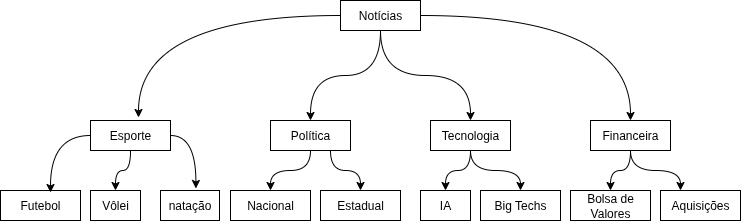

The diagram above was exported from draw.io. Its source (the exported page's mxGraphModel, read from the mxfile embedded in the PNG):
<mxGraphModel dx="1426" dy="945" grid="1" gridSize="10" guides="1" tooltips="1" connect="1" arrows="1" fold="1" page="1" pageScale="1" pageWidth="827" pageHeight="1169" math="0" shadow="0">
  <root>
    <mxCell id="0" />
    <mxCell id="1" parent="0" />
    <mxCell id="iIbPVUq56RB0w70N2ItV-19" style="edgeStyle=orthogonalEdgeStyle;rounded=0;orthogonalLoop=1;jettySize=auto;html=1;entryX=0.5;entryY=0;entryDx=0;entryDy=0;curved=1;" parent="1" source="iIbPVUq56RB0w70N2ItV-3" target="iIbPVUq56RB0w70N2ItV-8" edge="1">
      <mxGeometry relative="1" as="geometry" />
    </mxCell>
    <mxCell id="iIbPVUq56RB0w70N2ItV-20" style="edgeStyle=orthogonalEdgeStyle;rounded=0;orthogonalLoop=1;jettySize=auto;html=1;entryX=0.5;entryY=0;entryDx=0;entryDy=0;curved=1;exitX=0.5;exitY=1;exitDx=0;exitDy=0;" parent="1" source="iIbPVUq56RB0w70N2ItV-3" target="iIbPVUq56RB0w70N2ItV-12" edge="1">
      <mxGeometry relative="1" as="geometry" />
    </mxCell>
    <mxCell id="iIbPVUq56RB0w70N2ItV-21" style="edgeStyle=orthogonalEdgeStyle;rounded=0;orthogonalLoop=1;jettySize=auto;html=1;entryX=0.5;entryY=0;entryDx=0;entryDy=0;curved=1;" parent="1" source="iIbPVUq56RB0w70N2ItV-3" target="iIbPVUq56RB0w70N2ItV-14" edge="1">
      <mxGeometry relative="1" as="geometry" />
    </mxCell>
    <mxCell id="iIbPVUq56RB0w70N2ItV-3" value="Notícias" style="html=1;whiteSpace=wrap;" parent="1" vertex="1">
      <mxGeometry x="570" y="220" width="80" height="30" as="geometry" />
    </mxCell>
    <mxCell id="iIbPVUq56RB0w70N2ItV-23" style="edgeStyle=orthogonalEdgeStyle;rounded=0;orthogonalLoop=1;jettySize=auto;html=1;exitX=0.5;exitY=1;exitDx=0;exitDy=0;entryX=0.5;entryY=0;entryDx=0;entryDy=0;curved=1;" parent="1" source="iIbPVUq56RB0w70N2ItV-4" target="iIbPVUq56RB0w70N2ItV-6" edge="1">
      <mxGeometry relative="1" as="geometry" />
    </mxCell>
    <mxCell id="iIbPVUq56RB0w70N2ItV-4" value="Esporte" style="html=1;whiteSpace=wrap;" parent="1" vertex="1">
      <mxGeometry x="320" y="340" width="80" height="30" as="geometry" />
    </mxCell>
    <mxCell id="iIbPVUq56RB0w70N2ItV-5" value="Futebol" style="html=1;whiteSpace=wrap;" parent="1" vertex="1">
      <mxGeometry x="230" y="410" width="80" height="30" as="geometry" />
    </mxCell>
    <mxCell id="iIbPVUq56RB0w70N2ItV-6" value="Vôlei" style="html=1;whiteSpace=wrap;" parent="1" vertex="1">
      <mxGeometry x="320" y="410" width="50" height="30" as="geometry" />
    </mxCell>
    <mxCell id="iIbPVUq56RB0w70N2ItV-7" value="natação" style="html=1;whiteSpace=wrap;" parent="1" vertex="1">
      <mxGeometry x="390" y="410" width="59" height="30" as="geometry" />
    </mxCell>
    <mxCell id="A8Wr9y9uNHmNkQ8kYoEH-1" style="edgeStyle=orthogonalEdgeStyle;rounded=0;orthogonalLoop=1;jettySize=auto;html=1;exitX=0.5;exitY=1;exitDx=0;exitDy=0;entryX=0.5;entryY=0;entryDx=0;entryDy=0;curved=1;" edge="1" parent="1" source="iIbPVUq56RB0w70N2ItV-8" target="iIbPVUq56RB0w70N2ItV-9">
      <mxGeometry relative="1" as="geometry" />
    </mxCell>
    <mxCell id="A8Wr9y9uNHmNkQ8kYoEH-2" style="edgeStyle=orthogonalEdgeStyle;rounded=0;orthogonalLoop=1;jettySize=auto;html=1;exitX=0.75;exitY=1;exitDx=0;exitDy=0;entryX=0.5;entryY=0;entryDx=0;entryDy=0;curved=1;" edge="1" parent="1" source="iIbPVUq56RB0w70N2ItV-8" target="iIbPVUq56RB0w70N2ItV-10">
      <mxGeometry relative="1" as="geometry" />
    </mxCell>
    <mxCell id="iIbPVUq56RB0w70N2ItV-8" value="Política" style="html=1;whiteSpace=wrap;" parent="1" vertex="1">
      <mxGeometry x="500" y="340" width="80" height="30" as="geometry" />
    </mxCell>
    <mxCell id="iIbPVUq56RB0w70N2ItV-9" value="Nacional" style="html=1;whiteSpace=wrap;" parent="1" vertex="1">
      <mxGeometry x="460" y="410" width="80" height="30" as="geometry" />
    </mxCell>
    <mxCell id="iIbPVUq56RB0w70N2ItV-10" value="Estadual" style="html=1;whiteSpace=wrap;" parent="1" vertex="1">
      <mxGeometry x="550" y="410" width="80" height="30" as="geometry" />
    </mxCell>
    <mxCell id="A8Wr9y9uNHmNkQ8kYoEH-3" style="edgeStyle=orthogonalEdgeStyle;rounded=0;orthogonalLoop=1;jettySize=auto;html=1;exitX=0.5;exitY=1;exitDx=0;exitDy=0;entryX=0.5;entryY=0;entryDx=0;entryDy=0;curved=1;" edge="1" parent="1" source="iIbPVUq56RB0w70N2ItV-12" target="iIbPVUq56RB0w70N2ItV-13">
      <mxGeometry relative="1" as="geometry" />
    </mxCell>
    <mxCell id="A8Wr9y9uNHmNkQ8kYoEH-4" style="edgeStyle=orthogonalEdgeStyle;rounded=0;orthogonalLoop=1;jettySize=auto;html=1;entryX=0.5;entryY=0;entryDx=0;entryDy=0;curved=1;" edge="1" parent="1" source="iIbPVUq56RB0w70N2ItV-12" target="iIbPVUq56RB0w70N2ItV-15">
      <mxGeometry relative="1" as="geometry" />
    </mxCell>
    <mxCell id="iIbPVUq56RB0w70N2ItV-12" value="Tecnologia" style="html=1;whiteSpace=wrap;" parent="1" vertex="1">
      <mxGeometry x="660" y="340" width="80" height="30" as="geometry" />
    </mxCell>
    <mxCell id="iIbPVUq56RB0w70N2ItV-13" value="IA" style="html=1;whiteSpace=wrap;" parent="1" vertex="1">
      <mxGeometry x="650" y="410" width="50" height="30" as="geometry" />
    </mxCell>
    <mxCell id="A8Wr9y9uNHmNkQ8kYoEH-5" style="edgeStyle=orthogonalEdgeStyle;rounded=0;orthogonalLoop=1;jettySize=auto;html=1;curved=1;" edge="1" parent="1" source="iIbPVUq56RB0w70N2ItV-14" target="iIbPVUq56RB0w70N2ItV-16">
      <mxGeometry relative="1" as="geometry" />
    </mxCell>
    <mxCell id="A8Wr9y9uNHmNkQ8kYoEH-6" style="edgeStyle=orthogonalEdgeStyle;rounded=0;orthogonalLoop=1;jettySize=auto;html=1;entryX=0.25;entryY=0;entryDx=0;entryDy=0;curved=1;" edge="1" parent="1" source="iIbPVUq56RB0w70N2ItV-14" target="iIbPVUq56RB0w70N2ItV-17">
      <mxGeometry relative="1" as="geometry" />
    </mxCell>
    <mxCell id="iIbPVUq56RB0w70N2ItV-14" value="Financeira" style="html=1;whiteSpace=wrap;" parent="1" vertex="1">
      <mxGeometry x="820" y="340" width="80" height="30" as="geometry" />
    </mxCell>
    <mxCell id="iIbPVUq56RB0w70N2ItV-15" value="Big Techs" style="html=1;whiteSpace=wrap;" parent="1" vertex="1">
      <mxGeometry x="710" y="410" width="80" height="30" as="geometry" />
    </mxCell>
    <mxCell id="iIbPVUq56RB0w70N2ItV-16" value="Bolsa de Valores" style="html=1;whiteSpace=wrap;" parent="1" vertex="1">
      <mxGeometry x="800" y="410" width="80" height="30" as="geometry" />
    </mxCell>
    <mxCell id="iIbPVUq56RB0w70N2ItV-17" value="Aquisições" style="html=1;whiteSpace=wrap;" parent="1" vertex="1">
      <mxGeometry x="890" y="410" width="80" height="30" as="geometry" />
    </mxCell>
    <mxCell id="iIbPVUq56RB0w70N2ItV-18" style="edgeStyle=orthogonalEdgeStyle;rounded=0;orthogonalLoop=1;jettySize=auto;html=1;entryX=0.6;entryY=-0.1;entryDx=0;entryDy=0;entryPerimeter=0;curved=1;" parent="1" source="iIbPVUq56RB0w70N2ItV-3" target="iIbPVUq56RB0w70N2ItV-4" edge="1">
      <mxGeometry relative="1" as="geometry" />
    </mxCell>
    <mxCell id="iIbPVUq56RB0w70N2ItV-22" style="edgeStyle=orthogonalEdgeStyle;rounded=0;orthogonalLoop=1;jettySize=auto;html=1;entryX=0.625;entryY=0.067;entryDx=0;entryDy=0;entryPerimeter=0;curved=1;" parent="1" source="iIbPVUq56RB0w70N2ItV-4" target="iIbPVUq56RB0w70N2ItV-5" edge="1">
      <mxGeometry relative="1" as="geometry" />
    </mxCell>
    <mxCell id="iIbPVUq56RB0w70N2ItV-25" style="edgeStyle=orthogonalEdgeStyle;rounded=0;orthogonalLoop=1;jettySize=auto;html=1;exitX=1;exitY=0.5;exitDx=0;exitDy=0;entryX=0.6;entryY=-0.067;entryDx=0;entryDy=0;entryPerimeter=0;curved=1;" parent="1" source="iIbPVUq56RB0w70N2ItV-4" target="iIbPVUq56RB0w70N2ItV-7" edge="1">
      <mxGeometry relative="1" as="geometry" />
    </mxCell>
  </root>
</mxGraphModel>